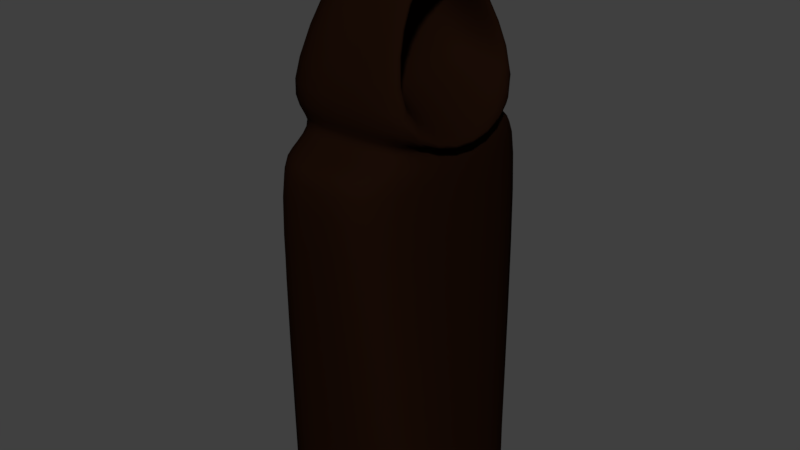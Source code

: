 # Source: fantasma.blend  (saved by Blender 2.79.0; exported with 4.5.12 LTS)
import bpy
from mathutils import Matrix  # noqa: F401  (used for matrix-valued properties, if any)

bpy.ops.wm.read_factory_settings(use_empty=True)
scene = bpy.context.scene
scene.name = 'Scene'

# ---- collections
col_collection_1 = bpy.data.collections.new('Collection 1'); scene.collection.children.link(col_collection_1)

# ---- materials (node trees are filled in below, after node groups)
mat_fantasma = bpy.data.materials.new('fantasma')
mat_fantasma.alpha_threshold = 0.0
mat_fantasma.roughness = 0.5

# ---- material node trees
mat_fantasma.use_nodes = True; mat_fantasma.node_tree.nodes.clear()
_N = mat_fantasma.node_tree.nodes; _L = mat_fantasma.node_tree.links
n0 = _N.new('ShaderNodeOutputMaterial'); n0.name = 'Material Output'; n0.location = (300, 300)
n1 = _N.new('ShaderNodeBsdfDiffuse'); n1.name = 'Diffuse BSDF'; n1.location = (10, 300)
n1.inputs[0].default_value = (0.01002, 0.003864, 0.001793, 1.0)
_L.new(n1.outputs[0], n0.inputs[0])
n0.is_active_output = True

# ---- world
world_world = bpy.data.worlds.new('World'); scene.world = world_world
world_world.color = (0.05088, 0.05088, 0.05088)
world_world.use_sun_shadow = False
world_world.sun_shadow_jitter_overblur = 0.0
world_world.cycles.sampling_method = 'MANUAL'

# ---- meshes
me_cube_002 = bpy.data.meshes.new('Cube.002')
me_cube_002.from_pydata([(-0.7971, -1.0, -1.0), (-0.3991, -0.5086, 4.373), (-0.9, 1.0, -1.0), (-0.3991, 0.5086, 4.373), (0.8229, -1.0, -1.0), (0.4859, -0.4264, 4.249), (0.8229, 1.0, -1.0), (0.4859, 0.4264, 4.249), (-0.5541, -0.7, 2.995), (-0.5541, 0.7, 2.995), (0.5799, 0.7, 2.995), (0.5799, -0.7, 2.995), (-0.7971, -1.0, 3.201), (-0.9, 1.0, 3.201), (0.5293, 0.8309, 3.324), (0.5293, -0.8309, 3.324), (-0.5714, 1.144, 2.795), (0.592, 1.144, 2.795), (0.592, -1.144, 2.795), (-0.5663, -1.144, 2.795), (-1.019, 0.0, -1.0), (-0.603, 0.0, 4.52), (0.987, 0.0, -1.0), (0.3746, 0.0, 4.399), (0.6954, 0.0, 2.995), (-0.6654, 0.0, 2.995), (0.3599, 0.0, 3.32), (-1.019, 0.0, 3.201), (-0.6831, 0.0, 2.795), (0.7099, 0.0, 2.795), (0.6624, 0.0, 4.52), (0.4248, -0.5086, 4.373), (0.4248, 0.5086, 4.373), (0.8229, 1.0, 3.201), (0.8229, -1.0, 3.201), (0.987, 0.0, 2.612), (-0.1678, 0.0, 4.292), (0.05608, 0.0, 3.428), (-0.07878, -0.3411, 4.289), (-0.07878, 0.3411, 4.289), (0.1916, 0.6648, 3.431), (0.1916, -0.6648, 3.431), (-0.03857, 1.0, -1.0), (0.01286, 0.5086, 4.373), (0.01286, -1.0, -1.0), (0.01286, -0.5086, 4.373), (0.01286, -0.7, 2.995), (0.01286, 0.7, 2.995), (0.01286, -1.0, 3.201), (-0.03857, 1.0, 3.201), (0.01029, 1.144, 2.795), (0.01286, -1.144, 2.795), (0.02969, 0.0, 4.667), (-0.6477, 1.25, 2.606), (0.6628, 1.25, 2.606), (0.6628, -1.25, 2.606), (-0.6367, -1.25, 2.606), (0.7951, 0.0, 2.606), (-0.7709, 0.0, 2.606), (0.01307, -1.25, 2.606), (0.007552, 1.25, 2.606)], [], [(27, 21, 3, 13), (49, 43, 32, 33), (5, 15, 41, 38), (48, 45, 1, 12), (52, 21, 1, 45), (51, 46, 8, 19), (29, 24, 11, 18), (50, 47, 10, 17), (28, 25, 9, 16), (46, 48, 12, 8), (24, 35, 34, 11), (47, 49, 33, 10), (25, 27, 13, 9), (58, 28, 16, 53), (60, 50, 17, 54), (57, 29, 18, 55), (59, 51, 19, 56), (54, 17, 29, 57), (56, 19, 28, 58), (8, 12, 27, 25), (10, 33, 35, 24), (19, 8, 25, 28), (17, 10, 24, 29), (43, 3, 21, 52), (7, 23, 36, 39), (12, 1, 21, 27), (5, 23, 30, 31), (7, 14, 33, 32), (15, 5, 31, 34), (26, 15, 34, 35), (23, 7, 32, 30), (14, 26, 35, 33), (37, 36, 38, 41), (40, 39, 36, 37), (23, 5, 38, 36), (26, 14, 40, 37), (15, 26, 37, 41), (14, 7, 39, 40), (32, 43, 52, 30), (55, 18, 51, 59), (53, 16, 50, 60), (9, 13, 49, 47), (11, 34, 48, 46), (16, 9, 47, 50), (18, 11, 46, 51), (30, 52, 45, 31), (34, 31, 45, 48), (13, 3, 43, 49), (2, 53, 60, 42), (4, 55, 59, 44), (0, 56, 58, 20), (6, 54, 57, 22), (44, 59, 56, 0), (22, 57, 55, 4), (42, 60, 54, 6), (20, 58, 53, 2)])
me_cube_002.polygons.foreach_set('use_smooth', [True] * 56)
me_cube_002.materials.append(mat_fantasma)
me_cube_002.use_remesh_preserve_volume = False
me_cube_002.use_remesh_preserve_attributes = False
me_cube_002.use_mirror_vertex_groups = False
me_cube_002.update()

# ---- objects
ob_cube_002 = bpy.data.objects.new('Cube.002', me_cube_002)

# ---- transforms, parenting, visibility, modifiers, constraints
ob_cube_002.location = (-3.303, 6.022, 0.3555)
ob_cube_002.scale = (0.3395, 0.3395, 0.3395)
ob_cube_002.lineart.crease_threshold = 0.0
_m = ob_cube_002.modifiers.new('Subsurf', 'SUBSURF')
_m.uv_smooth = 'PRESERVE_CORNERS'
_m.quality = 2
_m.show_only_control_edges = False

# ---- collection membership
col_collection_1.objects.link(ob_cube_002)

# ---- scene / render settings (as saved in the file)
scene.frame_start = 1; scene.frame_end = 250; scene.frame_set(1)
scene.render.engine = 'CYCLES'
scene.render.resolution_percentage = 50
scene.render.dither_intensity = 0.0
scene.cycles.use_denoising = False
scene.cycles.samples = 128
scene.cycles.sampling_pattern = 'TABULATED_SOBOL'
scene.cycles.use_adaptive_sampling = False
scene.cycles.use_light_tree = False
scene.cycles.blur_glossy = 0.0
scene.cycles.sample_clamp_indirect = 0.0
scene.view_settings.view_transform = 'Standard'
bpy.context.view_layer.update()

# ---- added for rendering (the .blend has no active camera and no usable light): camera, sun
cam_auto = bpy.data.cameras.new('AutoCamera')
cam_auto.lens = 50.0
cam_auto.sensor_width = 36.0
cam_auto.clip_end = 1000.0
ob_auto_camera = bpy.data.objects.new('AutoCamera', cam_auto)
scene.collection.objects.link(ob_auto_camera)
ob_auto_camera.location = (-1.26304, 3.56733, 2.61414)
ob_auto_camera.rotation_euler = (1.09748, -7.21219e-08, 0.694738)
scene.camera = ob_auto_camera
light_auto_sun = bpy.data.lights.new('AutoSun', 'SUN')
light_auto_sun.energy = 3.0
light_auto_sun.angle = 0.0523599
ob_auto_sun = bpy.data.objects.new('AutoSun', light_auto_sun)
scene.collection.objects.link(ob_auto_sun)
ob_auto_sun.rotation_euler = (0.872665, 0.174533, 0.523599)
bpy.context.view_layer.update()
